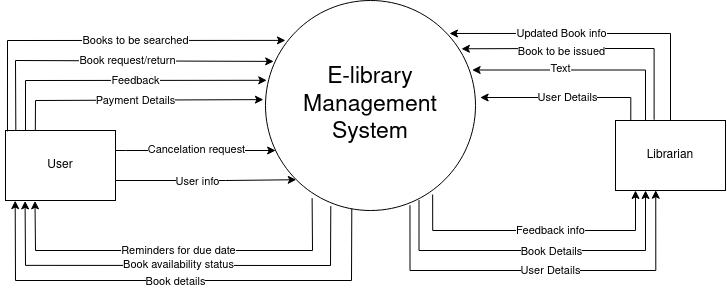

The diagram above was exported from draw.io. Its source (the exported page's mxGraphModel, read from the mxfile embedded in the PNG):
<mxGraphModel dx="989" dy="528" grid="1" gridSize="10" guides="1" tooltips="1" connect="1" arrows="1" fold="1" page="1" pageScale="1" pageWidth="850" pageHeight="1100" math="0" shadow="0">
  <root>
    <mxCell id="0" />
    <mxCell id="1" parent="0" />
    <mxCell id="PjN3QpEp_4zu11sGV6aB-25" style="edgeStyle=orthogonalEdgeStyle;rounded=0;orthogonalLoop=1;jettySize=auto;html=1;entryX=0.366;entryY=0.996;entryDx=0;entryDy=0;entryPerimeter=0;exitX=0.688;exitY=0.975;exitDx=0;exitDy=0;exitPerimeter=0;" edge="1" parent="1" source="PjN3QpEp_4zu11sGV6aB-2" target="PjN3QpEp_4zu11sGV6aB-4">
      <mxGeometry relative="1" as="geometry">
        <mxPoint x="510.00135954999587" y="610" as="sourcePoint" />
        <mxPoint x="720.29" y="540" as="targetPoint" />
        <Array as="points">
          <mxPoint x="475" y="610" />
          <mxPoint x="720" y="610" />
        </Array>
      </mxGeometry>
    </mxCell>
    <mxCell id="PjN3QpEp_4zu11sGV6aB-28" value="User Details" style="edgeLabel;html=1;align=center;verticalAlign=middle;resizable=0;points=[];" vertex="1" connectable="0" parent="PjN3QpEp_4zu11sGV6aB-25">
      <mxGeometry x="-0.0704" y="1" relative="1" as="geometry">
        <mxPoint x="23" as="offset" />
      </mxGeometry>
    </mxCell>
    <mxCell id="PjN3QpEp_4zu11sGV6aB-35" style="edgeStyle=orthogonalEdgeStyle;rounded=0;orthogonalLoop=1;jettySize=auto;html=1;entryX=0.273;entryY=1;entryDx=0;entryDy=0;entryPerimeter=0;exitX=0.731;exitY=0.95;exitDx=0;exitDy=0;exitPerimeter=0;" edge="1" parent="1" source="PjN3QpEp_4zu11sGV6aB-2" target="PjN3QpEp_4zu11sGV6aB-4">
      <mxGeometry relative="1" as="geometry">
        <Array as="points">
          <mxPoint x="484" y="590" />
          <mxPoint x="710" y="590" />
        </Array>
      </mxGeometry>
    </mxCell>
    <mxCell id="PjN3QpEp_4zu11sGV6aB-36" value="&lt;div&gt;Book Details&lt;/div&gt;" style="edgeLabel;html=1;align=center;verticalAlign=middle;resizable=0;points=[];" vertex="1" connectable="0" parent="PjN3QpEp_4zu11sGV6aB-35">
      <mxGeometry x="0.0547" relative="1" as="geometry">
        <mxPoint x="5" as="offset" />
      </mxGeometry>
    </mxCell>
    <mxCell id="PjN3QpEp_4zu11sGV6aB-42" value="Feedback info" style="edgeStyle=orthogonalEdgeStyle;rounded=0;orthogonalLoop=1;jettySize=auto;html=1;exitX=0.796;exitY=0.924;exitDx=0;exitDy=0;exitPerimeter=0;" edge="1" parent="1" source="PjN3QpEp_4zu11sGV6aB-2" target="PjN3QpEp_4zu11sGV6aB-4">
      <mxGeometry x="0.1071" relative="1" as="geometry">
        <Array as="points">
          <mxPoint x="497" y="570" />
          <mxPoint x="700" y="570" />
        </Array>
        <mxPoint as="offset" />
      </mxGeometry>
    </mxCell>
    <mxCell id="PjN3QpEp_4zu11sGV6aB-2" value="&lt;font style=&quot;font-size: 23px;&quot;&gt;E-library Management System&lt;/font&gt;" style="ellipse;whiteSpace=wrap;html=1;" vertex="1" parent="1">
      <mxGeometry x="330" y="340" width="210" height="210" as="geometry" />
    </mxCell>
    <mxCell id="PjN3QpEp_4zu11sGV6aB-20" value="" style="edgeStyle=orthogonalEdgeStyle;rounded=0;orthogonalLoop=1;jettySize=auto;html=1;" edge="1" parent="1" source="PjN3QpEp_4zu11sGV6aB-3" target="PjN3QpEp_4zu11sGV6aB-2">
      <mxGeometry relative="1" as="geometry">
        <Array as="points">
          <mxPoint x="190" y="490" />
          <mxPoint x="190" y="490" />
        </Array>
      </mxGeometry>
    </mxCell>
    <mxCell id="PjN3QpEp_4zu11sGV6aB-40" value="Cancelation request" style="edgeLabel;html=1;align=center;verticalAlign=middle;resizable=0;points=[];" vertex="1" connectable="0" parent="PjN3QpEp_4zu11sGV6aB-20">
      <mxGeometry x="-0.187" y="2" relative="1" as="geometry">
        <mxPoint x="15" as="offset" />
      </mxGeometry>
    </mxCell>
    <mxCell id="PjN3QpEp_4zu11sGV6aB-3" value="User" style="rounded=0;whiteSpace=wrap;html=1;" vertex="1" parent="1">
      <mxGeometry x="70" y="470" width="110" height="70" as="geometry" />
    </mxCell>
    <mxCell id="PjN3QpEp_4zu11sGV6aB-17" value="Updated Book info" style="edgeStyle=orthogonalEdgeStyle;rounded=0;orthogonalLoop=1;jettySize=auto;html=1;entryX=0.876;entryY=0.157;entryDx=0;entryDy=0;entryPerimeter=0;" edge="1" parent="1" source="PjN3QpEp_4zu11sGV6aB-4" target="PjN3QpEp_4zu11sGV6aB-2">
      <mxGeometry x="0.2703" relative="1" as="geometry">
        <Array as="points">
          <mxPoint x="735" y="373" />
        </Array>
        <mxPoint as="offset" />
      </mxGeometry>
    </mxCell>
    <mxCell id="PjN3QpEp_4zu11sGV6aB-21" style="edgeStyle=orthogonalEdgeStyle;rounded=0;orthogonalLoop=1;jettySize=auto;html=1;entryX=0.933;entryY=0.23;entryDx=0;entryDy=0;entryPerimeter=0;exitX=0.351;exitY=-0.011;exitDx=0;exitDy=0;exitPerimeter=0;" edge="1" parent="1" source="PjN3QpEp_4zu11sGV6aB-4" target="PjN3QpEp_4zu11sGV6aB-2">
      <mxGeometry relative="1" as="geometry">
        <Array as="points">
          <mxPoint x="719" y="388" />
          <mxPoint x="610" y="388" />
        </Array>
      </mxGeometry>
    </mxCell>
    <mxCell id="PjN3QpEp_4zu11sGV6aB-22" value="Book to be issued" style="edgeLabel;html=1;align=center;verticalAlign=middle;resizable=0;points=[];" vertex="1" connectable="0" parent="PjN3QpEp_4zu11sGV6aB-21">
      <mxGeometry x="0.2323" y="-1" relative="1" as="geometry">
        <mxPoint x="-1" y="3" as="offset" />
      </mxGeometry>
    </mxCell>
    <mxCell id="PjN3QpEp_4zu11sGV6aB-23" style="edgeStyle=orthogonalEdgeStyle;rounded=0;orthogonalLoop=1;jettySize=auto;html=1;entryX=0.984;entryY=0.331;entryDx=0;entryDy=0;entryPerimeter=0;exitX=0.273;exitY=0;exitDx=0;exitDy=0;exitPerimeter=0;" edge="1" parent="1" source="PjN3QpEp_4zu11sGV6aB-4" target="PjN3QpEp_4zu11sGV6aB-2">
      <mxGeometry relative="1" as="geometry" />
    </mxCell>
    <mxCell id="PjN3QpEp_4zu11sGV6aB-37" value="Text" style="edgeLabel;html=1;align=center;verticalAlign=middle;resizable=0;points=[];" vertex="1" connectable="0" parent="PjN3QpEp_4zu11sGV6aB-23">
      <mxGeometry x="0.0141" y="-2" relative="1" as="geometry">
        <mxPoint x="-22" as="offset" />
      </mxGeometry>
    </mxCell>
    <mxCell id="PjN3QpEp_4zu11sGV6aB-31" value="User Details" style="edgeStyle=orthogonalEdgeStyle;rounded=0;orthogonalLoop=1;jettySize=auto;html=1;entryX=1.022;entryY=0.462;entryDx=0;entryDy=0;entryPerimeter=0;exitX=0.139;exitY=0.014;exitDx=0;exitDy=0;exitPerimeter=0;" edge="1" parent="1" source="PjN3QpEp_4zu11sGV6aB-4" target="PjN3QpEp_4zu11sGV6aB-2">
      <mxGeometry relative="1" as="geometry" />
    </mxCell>
    <mxCell id="PjN3QpEp_4zu11sGV6aB-4" value="&lt;div&gt;Librarian&lt;/div&gt;" style="rounded=0;whiteSpace=wrap;html=1;" vertex="1" parent="1">
      <mxGeometry x="680" y="460" width="110" height="70" as="geometry" />
    </mxCell>
    <mxCell id="PjN3QpEp_4zu11sGV6aB-5" value="Books to be searched" style="endArrow=classic;html=1;rounded=0;exitX=0.018;exitY=0.013;exitDx=0;exitDy=0;entryX=0.095;entryY=0.19;entryDx=0;entryDy=0;entryPerimeter=0;exitPerimeter=0;" edge="1" parent="1" source="PjN3QpEp_4zu11sGV6aB-3" target="PjN3QpEp_4zu11sGV6aB-2">
      <mxGeometry x="0.187" width="50" height="50" relative="1" as="geometry">
        <mxPoint x="400" y="450" as="sourcePoint" />
        <mxPoint x="450" y="400" as="targetPoint" />
        <Array as="points">
          <mxPoint x="72" y="380" />
        </Array>
        <mxPoint as="offset" />
      </mxGeometry>
    </mxCell>
    <mxCell id="PjN3QpEp_4zu11sGV6aB-7" value="Book details" style="endArrow=classic;html=1;rounded=0;entryX=0.088;entryY=1.002;entryDx=0;entryDy=0;entryPerimeter=0;exitX=0.411;exitY=0.992;exitDx=0;exitDy=0;exitPerimeter=0;" edge="1" parent="1" source="PjN3QpEp_4zu11sGV6aB-2" target="PjN3QpEp_4zu11sGV6aB-3">
      <mxGeometry x="0.0174" y="1" width="50" height="50" relative="1" as="geometry">
        <mxPoint x="410" y="619.02" as="sourcePoint" />
        <mxPoint x="89.02999999999997" y="540" as="targetPoint" />
        <Array as="points">
          <mxPoint x="416" y="620" />
          <mxPoint x="80" y="620" />
        </Array>
        <mxPoint as="offset" />
      </mxGeometry>
    </mxCell>
    <mxCell id="PjN3QpEp_4zu11sGV6aB-8" value="Book request/return" style="endArrow=classic;html=1;rounded=0;exitX=0.094;exitY=0.005;exitDx=0;exitDy=0;entryX=0.039;entryY=0.29;entryDx=0;entryDy=0;entryPerimeter=0;exitPerimeter=0;" edge="1" parent="1" source="PjN3QpEp_4zu11sGV6aB-3" target="PjN3QpEp_4zu11sGV6aB-2">
      <mxGeometry x="0.1104" width="50" height="50" relative="1" as="geometry">
        <mxPoint x="98" y="478" as="sourcePoint" />
        <mxPoint x="360" y="390" as="targetPoint" />
        <Array as="points">
          <mxPoint x="80" y="400" />
        </Array>
        <mxPoint as="offset" />
      </mxGeometry>
    </mxCell>
    <mxCell id="PjN3QpEp_4zu11sGV6aB-9" value="" style="endArrow=classic;html=1;rounded=0;entryX=0.178;entryY=1.006;entryDx=0;entryDy=0;entryPerimeter=0;exitX=0.311;exitY=0.979;exitDx=0;exitDy=0;exitPerimeter=0;" edge="1" parent="1" source="PjN3QpEp_4zu11sGV6aB-2" target="PjN3QpEp_4zu11sGV6aB-3">
      <mxGeometry width="50" height="50" relative="1" as="geometry">
        <mxPoint x="359.82000000000005" y="520" as="sourcePoint" />
        <mxPoint x="90.17999999999995" y="545.7" as="targetPoint" />
        <Array as="points">
          <mxPoint x="395" y="605" />
          <mxPoint x="90" y="604.86" />
        </Array>
      </mxGeometry>
    </mxCell>
    <mxCell id="PjN3QpEp_4zu11sGV6aB-12" value="Book availability status" style="edgeLabel;html=1;align=center;verticalAlign=middle;resizable=0;points=[];" vertex="1" connectable="0" parent="PjN3QpEp_4zu11sGV6aB-9">
      <mxGeometry x="-0.0112" y="-1" relative="1" as="geometry">
        <mxPoint as="offset" />
      </mxGeometry>
    </mxCell>
    <mxCell id="PjN3QpEp_4zu11sGV6aB-11" value="Feedback" style="endArrow=classic;html=1;rounded=0;exitX=0.182;exitY=0.001;exitDx=0;exitDy=0;entryX=0.006;entryY=0.38;entryDx=0;entryDy=0;entryPerimeter=0;exitPerimeter=0;" edge="1" parent="1" source="PjN3QpEp_4zu11sGV6aB-3" target="PjN3QpEp_4zu11sGV6aB-2">
      <mxGeometry x="0.0989" width="50" height="50" relative="1" as="geometry">
        <mxPoint x="130" y="480" as="sourcePoint" />
        <mxPoint x="348" y="411" as="targetPoint" />
        <Array as="points">
          <mxPoint x="90" y="420" />
        </Array>
        <mxPoint as="offset" />
      </mxGeometry>
    </mxCell>
    <mxCell id="PjN3QpEp_4zu11sGV6aB-14" value="Payment Details" style="endArrow=classic;html=1;rounded=0;exitX=0.271;exitY=-0.003;exitDx=0;exitDy=0;entryX=-0.01;entryY=0.472;entryDx=0;entryDy=0;entryPerimeter=0;exitPerimeter=0;" edge="1" parent="1" source="PjN3QpEp_4zu11sGV6aB-3" target="PjN3QpEp_4zu11sGV6aB-2">
      <mxGeometry x="0.0073" width="50" height="50" relative="1" as="geometry">
        <mxPoint x="100" y="480" as="sourcePoint" />
        <mxPoint x="341" y="430" as="targetPoint" />
        <Array as="points">
          <mxPoint x="100" y="440" />
        </Array>
        <mxPoint as="offset" />
      </mxGeometry>
    </mxCell>
    <mxCell id="PjN3QpEp_4zu11sGV6aB-15" value="" style="endArrow=classic;html=1;rounded=0;entryX=0.268;entryY=1.005;entryDx=0;entryDy=0;entryPerimeter=0;exitX=0.222;exitY=0.941;exitDx=0;exitDy=0;exitPerimeter=0;" edge="1" parent="1" source="PjN3QpEp_4zu11sGV6aB-2" target="PjN3QpEp_4zu11sGV6aB-3">
      <mxGeometry width="50" height="50" relative="1" as="geometry">
        <mxPoint x="369.82000000000005" y="530" as="sourcePoint" />
        <mxPoint x="100" y="550" as="targetPoint" />
        <Array as="points">
          <mxPoint x="377" y="590" />
          <mxPoint x="100" y="590" />
        </Array>
      </mxGeometry>
    </mxCell>
    <mxCell id="PjN3QpEp_4zu11sGV6aB-16" value="Reminders for due date" style="edgeLabel;html=1;align=center;verticalAlign=middle;resizable=0;points=[];" vertex="1" connectable="0" parent="PjN3QpEp_4zu11sGV6aB-15">
      <mxGeometry x="-0.0112" y="-1" relative="1" as="geometry">
        <mxPoint as="offset" />
      </mxGeometry>
    </mxCell>
    <mxCell id="PjN3QpEp_4zu11sGV6aB-38" value="" style="edgeStyle=orthogonalEdgeStyle;rounded=0;orthogonalLoop=1;jettySize=auto;html=1;entryX=0;entryY=1;entryDx=0;entryDy=0;" edge="1" parent="1" target="PjN3QpEp_4zu11sGV6aB-2">
      <mxGeometry relative="1" as="geometry">
        <mxPoint x="180" y="520" as="sourcePoint" />
        <mxPoint x="336" y="520" as="targetPoint" />
        <Array as="points">
          <mxPoint x="290" y="520" />
        </Array>
      </mxGeometry>
    </mxCell>
    <mxCell id="PjN3QpEp_4zu11sGV6aB-39" value="User info" style="edgeLabel;html=1;align=center;verticalAlign=middle;resizable=0;points=[];" vertex="1" connectable="0" parent="PjN3QpEp_4zu11sGV6aB-38">
      <mxGeometry x="-0.3195" relative="1" as="geometry">
        <mxPoint x="19" as="offset" />
      </mxGeometry>
    </mxCell>
  </root>
</mxGraphModel>